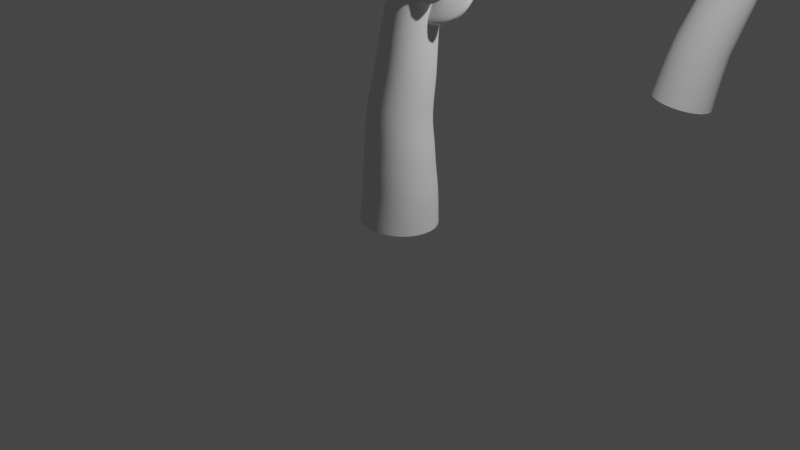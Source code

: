 # Source: v1.blend  (saved by Blender 3.1.5; exported with 4.5.12 LTS)
import bpy
from mathutils import Matrix  # noqa: F401  (used for matrix-valued properties, if any)

bpy.ops.wm.read_factory_settings(use_empty=True)
scene = bpy.context.scene
scene.name = 'Scene'

# ---- collections
col_collection = bpy.data.collections.new('Collection'); scene.collection.children.link(col_collection)

# ---- materials (node trees are filled in below, after node groups)
mat_material = bpy.data.materials.new('Material')
mat_material.alpha_threshold = 0.0
mat_material.use_transparent_shadow = False
mat_material.line_color = (0.0, 0.0, 0.0, 1.0)

# ---- node groups
ng_geometry_nodes = bpy.data.node_groups.new('Geometry Nodes', 'GeometryNodeTree')
_s = ng_geometry_nodes.interface.new_socket(name='Geometry', in_out='OUTPUT', socket_type='NodeSocketGeometry')
_s = ng_geometry_nodes.interface.new_socket(name='Geometry', in_out='INPUT', socket_type='NodeSocketGeometry')
ng_geometry_nodes.is_modifier = True
_N = ng_geometry_nodes.nodes; _L = ng_geometry_nodes.links
n0 = _N.new('NodeGroupInput'); n0.name = 'Group Input'; n0.location = (-939, 153)
n1 = _N.new('GeometryNodeCurveQuadraticBezier'); n1.name = 'Quadratic Bezier'; n1.location = (-1126, 276)
n1.inputs[1].default_value = (0.0, 0.0, 0.0)
n1.inputs[2].default_value = (0.0, 0.0, 0.0)
n1.inputs[3].default_value = (0.0, 0.0, 6.0)
n2 = _N.new('GeometryNodeSetCurveRadius'); n2.name = 'Set Curve Radius'; n2.location = (-143, 285)
n3 = _N.new('ShaderNodeTexNoise'); n3.name = 'Noise Texture'; n3.location = (-656, 347)
n3.width = 125
n3.hide = True
n3.inputs[2].default_value = -0.6
n4 = _N.new('ShaderNodeMapRange'); n4.name = 'Map Range.001'; n4.location = (-508, 484)
n4.hide = True
n4.inputs[4].default_value = 4.0
n5 = _N.new('ShaderNodeMath'); n5.name = 'Math.001'; n5.location = (-489, 352)
n5.hide = True
n5.operation = 'SUBTRACT'
n6 = _N.new('ShaderNodeMath'); n6.name = 'Math'; n6.location = (-135, 491)
n6.operation = 'MULTIPLY'
n7 = _N.new('GeometryNodeCurveToMesh'); n7.name = 'Curve to Mesh'; n7.location = (365, 318)
n8 = _N.new('GeometryNodeSetPosition'); n8.name = 'Set Position'; n8.location = (124, 393)
n9 = _N.new('FunctionNodeAlignEulerToVector'); n9.name = 'Align Euler to Vector'; n9.location = (-145, -732)
n10 = _N.new('GeometryNodeInputTangent'); n10.name = 'Curve Tangent.001'; n10.location = (-310, -857)
n11 = _N.new('ShaderNodeCombineXYZ'); n11.name = 'Combine XYZ'; n11.location = (340, -536)
n11.hide = True
n12 = _N.new('GeometryNodeJoinGeometry'); n12.name = 'Join Geometry'; n12.location = (2072, 16)
n13 = _N.new('GeometryNodeSubdivisionSurface'); n13.name = 'Subdivision Surface.001'; n13.location = (2292, 167)
n13.uv_smooth = 'SMOOTH_ALL'
n13.inputs[1].default_value = 2
n13.inputs[4].default_value = False
n14 = _N.new('NodeGroupOutput'); n14.name = 'Group Output'; n14.location = (2165, -199)
n15 = _N.new('GeometryNodeSplineParameter'); n15.name = 'Spline Parameter'; n15.location = (-711, 488)
n15.hide = True
n16 = _N.new('ShaderNodeMapRange'); n16.name = 'Map Range'; n16.location = (-500, 432)
n16.hide = True
n16.inputs[3].default_value = 1.0
n16.inputs[4].default_value = 0.0
n17 = _N.new('GeometryNodeSetPosition'); n17.name = 'Set Position.002'; n17.location = (1388, -433)
n17.hide = True
n18 = _N.new('GeometryNodeRealizeInstances'); n18.name = 'Realize Instances'; n18.location = (936, -456)
n18.hide = True
n19 = _N.new('GeometryNodeSetCurveRadius'); n19.name = 'Set Curve Radius.001'; n19.location = (1206, -397)
n20 = _N.new('GeometryNodeRotateInstances'); n20.name = 'Rotate Instances.001'; n20.location = (766, -433)
n21 = _N.new('GeometryNodeCurvePrimitiveCircle'); n21.name = 'Curve Circle'; n21.location = (-122, 67)
n21.hide = True
n21.inputs[4].default_value = 0.4
n22 = _N.new('GeometryNodeCurveToMesh'); n22.name = 'Curve to Mesh.001'; n22.location = (1561, -401)
n23 = _N.new('ShaderNodeMath'); n23.name = 'Math.002'; n23.location = (342, -582)
n23.hide = True
n23.operation = 'MULTIPLY'
n23.inputs[1].default_value = 2.412
n24 = _N.new('GeometryNodeInputIndex'); n24.name = 'Index'; n24.location = (344, -629)
n25 = _N.new('ShaderNodeMapRange'); n25.name = 'Map Range.003'; n25.location = (241, -966)
n25.inputs[2].default_value = 173.7
n25.inputs[3].default_value = 1.0
n25.inputs[4].default_value = 0.0
n26 = _N.new('ShaderNodeMapRange'); n26.name = 'Map Range.002'; n26.location = (742, -679)
n26.inputs[4].default_value = 0.0
n27 = _N.new('ShaderNodeMath'); n27.name = 'Math.003'; n27.location = (471, -915)
n27.operation = 'SUBTRACT'
n27.use_clamp = True
n27.inputs[1].default_value = 0.1
n28 = _N.new('GeometryNodeCurveQuadraticBezier'); n28.name = 'Quadratic Bezier.001'; n28.location = (-502, -484)
n28.inputs[1].default_value = (0.0, 0.0, 0.0)
n28.inputs[2].default_value = (0.0, 0.0, 0.0)
n28.inputs[3].default_value = (3.0, 0.0, 1.5)
n29 = _N.new('GeometryNodeSplineParameter'); n29.name = 'Spline Parameter.001'; n29.location = (470, -788)
n30 = _N.new('GeometryNodeInstanceOnPoints'); n30.name = 'Instance on Points'; n30.location = (375, -437)
n31 = _N.new('GeometryNodeInputID'); n31.name = 'ID'; n31.location = (-99, -1019)
n32 = _N.new('GeometryNodeCurveToPoints'); n32.name = 'Curve to Points'; n32.location = (-296, -256)
n33 = _N.new('GeometryNodeDistributePointsOnFaces'); n33.name = 'Distribute Points on Faces'; n33.location = (164, -159)
n33.distribute_method = 'POISSON'
n33.use_legacy_normal = True
n33.inputs[2].default_value = 0.6
n33.inputs[3].default_value = 13.6
n34 = _N.new('ShaderNodeMath'); n34.name = 'Math.004'; n34.location = (-21, -308)
n34.hide = True
n34.inputs[1].default_value = -0.8
n35 = _N.new('GeometryNodeInputPosition'); n35.name = 'Position'; n35.location = (-22, -347)
n35.hide = True
n36 = _N.new('GeometryNodeInputNamedAttribute'); n36.name = 'Named Attribute'; n36.location = (340, 318)
n36.inputs[0].default_value = 'radius'
n37 = _N.new('GeometryNodeSwitch'); n37.name = 'Switch'; n37.location = (340, 318)
n37.input_type = 'FLOAT'
n37.inputs[1].default_value = 1.0
n38 = _N.new('GeometryNodeInputNamedAttribute'); n38.name = 'Named Attribute.001'; n38.location = (1536, -401)
n38.inputs[0].default_value = 'radius'
n39 = _N.new('GeometryNodeSwitch'); n39.name = 'Switch.001'; n39.location = (1536, -401)
n39.input_type = 'FLOAT'
n39.inputs[1].default_value = 1.0
_L.new(n1.outputs[0], n2.inputs[0])
_L.new(n21.outputs[0], n7.inputs[1])
_L.new(n15.outputs[0], n16.inputs[0])
_L.new(n16.outputs[0], n2.inputs[2])
_L.new(n2.outputs[0], n8.inputs[0])
_L.new(n8.outputs[0], n7.inputs[0])
_L.new(n15.outputs[0], n4.inputs[0])
_L.new(n4.outputs[0], n6.inputs[1])
_L.new(n3.outputs[1], n5.inputs[0])
_L.new(n5.outputs[0], n6.inputs[0])
_L.new(n6.outputs[0], n8.inputs[3])
_L.new(n8.outputs[0], n32.inputs[0])
_L.new(n21.outputs[0], n22.inputs[1])
_L.new(n12.outputs[0], n13.inputs[0])
_L.new(n10.outputs[0], n9.inputs[2])
_L.new(n9.outputs[0], n30.inputs[5])
_L.new(n6.outputs[0], n17.inputs[3])
_L.new(n24.outputs[0], n23.inputs[0])
_L.new(n11.outputs[0], n20.inputs[2])
_L.new(n23.outputs[0], n11.inputs[2])
_L.new(n7.outputs[0], n12.inputs[0])
_L.new(n17.outputs[0], n22.inputs[0])
_L.new(n18.outputs[0], n19.inputs[0])
_L.new(n30.outputs[0], n20.inputs[0])
_L.new(n28.outputs[0], n30.inputs[2])
_L.new(n19.outputs[0], n17.inputs[0])
_L.new(n29.outputs[0], n26.inputs[0])
_L.new(n26.outputs[0], n19.inputs[2])
_L.new(n20.outputs[0], n18.inputs[0])
_L.new(n22.outputs[0], n12.inputs[0])
_L.new(n31.outputs[0], n25.inputs[0])
_L.new(n25.outputs[0], n27.inputs[0])
_L.new(n27.outputs[0], n26.inputs[3])
_L.new(n7.outputs[0], n33.inputs[0])
_L.new(n33.outputs[0], n30.inputs[0])
_L.new(n35.outputs[0], n34.inputs[0])
_L.new(n34.outputs[0], n33.inputs[1])
_L.new(n13.outputs[0], n14.inputs[0])
_L.new(n36.outputs[1], n37.inputs[0])
_L.new(n36.outputs[0], n37.inputs[2])
_L.new(n37.outputs[0], n7.inputs[2])
_L.new(n38.outputs[1], n39.inputs[0])
_L.new(n38.outputs[0], n39.inputs[2])
_L.new(n39.outputs[0], n22.inputs[2])
n14.is_active_output = True
ng_geometry_nodes_001 = bpy.data.node_groups.new('Geometry Nodes.001', 'GeometryNodeTree')
_s = ng_geometry_nodes_001.interface.new_socket(name='Geometry', in_out='OUTPUT', socket_type='NodeSocketGeometry')
_s = ng_geometry_nodes_001.interface.new_socket(name='Geometry', in_out='INPUT', socket_type='NodeSocketGeometry')
ng_geometry_nodes_001.is_modifier = True
_N = ng_geometry_nodes_001.nodes; _L = ng_geometry_nodes_001.links
n0 = _N.new('GeometryNodeSetPosition'); n0.name = 'Set Position.001'; n0.location = (-593, -204)
n1 = _N.new('GeometryNodeSetCurveRadius'); n1.name = 'Set Curve Radius'; n1.location = (-385, 328)
n2 = _N.new('GeometryNodeSetPosition'); n2.name = 'Set Position'; n2.location = (-117, 437)
n3 = _N.new('ShaderNodeMath'); n3.name = 'Math'; n3.location = (-377, 534)
n3.operation = 'MULTIPLY'
n4 = _N.new('GeometryNodeCurvePrimitiveCircle'); n4.name = 'Curve Circle'; n4.location = (-183, 131)
n4.hide = True
n4.inputs[4].default_value = 0.4
n5 = _N.new('GeometryNodeCurveToMesh'); n5.name = 'Curve to Mesh'; n5.location = (123, 361)
n6 = _N.new('ShaderNodeMapRange'); n6.name = 'Map Range.002'; n6.location = (-742, 476)
n6.hide = True
n6.inputs[3].default_value = 1.0
n6.inputs[4].default_value = 0.0
n7 = _N.new('ShaderNodeMapRange'); n7.name = 'Map Range.003'; n7.location = (-749, 528)
n7.hide = True
n7.inputs[4].default_value = 4.0
n8 = _N.new('GeometryNodeSplineParameter'); n8.name = 'Spline Parameter'; n8.location = (-953, 532)
n8.hide = True
n9 = _N.new('NodeGroupOutput'); n9.name = 'Group Output'; n9.location = (473, 85)
n10 = _N.new('NodeGroupInput'); n10.name = 'Group Input'; n10.location = (-1248, 61)
n11 = _N.new('GeometryNodeInputPosition'); n11.name = 'Position'; n11.location = (-1270, -26)
n12 = _N.new('GeometryNodeCurveQuadraticBezier'); n12.name = 'Quadratic Bezier'; n12.location = (-810, 182)
n12.inputs[2].default_value = (0.0, 0.0, 0.0)
n12.inputs[3].default_value = (0.0, 0.0, 6.5)
n13 = _N.new('ShaderNodeMath'); n13.name = 'Math.002'; n13.location = (-865, 412)
n13.operation = 'SUBTRACT'
n14 = _N.new('ShaderNodeMath'); n14.name = 'Math.001'; n14.location = (-682, 409)
n14.operation = 'MULTIPLY'
n14.inputs[1].default_value = 5.4
n15 = _N.new('ShaderNodeTexNoise'); n15.name = 'Noise Texture.001'; n15.location = (-1130, 401)
n15.width = 125
n15.inputs[2].default_value = 0.2
n16 = _N.new('GeometryNodeInputNamedAttribute'); n16.name = 'Named Attribute'; n16.location = (98, 361)
n16.inputs[0].default_value = 'radius'
n17 = _N.new('GeometryNodeSwitch'); n17.name = 'Switch'; n17.location = (98, 361)
n17.input_type = 'FLOAT'
n17.inputs[1].default_value = 1.0
n18 = _N.new('GeometryNodeSampleNearestSurface'); n18.name = 'Sample Nearest Surface'; n18.location = (0, 0)
n18.data_type = 'FLOAT_VECTOR'
_L.new(n10.outputs[0], n18.inputs[0])
_L.new(n11.outputs[0], n18.inputs[1])
_L.new(n4.outputs[0], n5.inputs[1])
_L.new(n8.outputs[0], n6.inputs[0])
_L.new(n6.outputs[0], n1.inputs[2])
_L.new(n1.outputs[0], n2.inputs[0])
_L.new(n2.outputs[0], n5.inputs[0])
_L.new(n8.outputs[0], n7.inputs[0])
_L.new(n7.outputs[0], n3.inputs[1])
_L.new(n15.outputs[1], n13.inputs[0])
_L.new(n13.outputs[0], n14.inputs[0])
_L.new(n3.outputs[0], n2.inputs[3])
_L.new(n5.outputs[0], n9.inputs[0])
_L.new(n18.outputs[0], n12.inputs[1])
_L.new(n12.outputs[0], n1.inputs[0])
_L.new(n14.outputs[0], n3.inputs[0])
_L.new(n16.outputs[1], n17.inputs[0])
_L.new(n16.outputs[0], n17.inputs[2])
_L.new(n17.outputs[0], n5.inputs[2])
n9.is_active_output = True

# ---- material node trees
mat_material.use_nodes = True; mat_material.node_tree.nodes.clear()
_N = mat_material.node_tree.nodes; _L = mat_material.node_tree.links
n0 = _N.new('ShaderNodeOutputMaterial'); n0.name = 'Material Output'; n0.location = (300, 300)
n1 = _N.new('ShaderNodeBsdfPrincipled'); n1.name = 'Principled BSDF'; n1.location = (10, 300)
n1.distribution = 'GGX'
n1.subsurface_method = 'RANDOM_WALK_SKIN'
n1.inputs[2].default_value = 0.4
n1.inputs[3].default_value = 1.45
n1.inputs[27].default_value = (0.0, 0.0, 0.0, 1.0)
n1.inputs[28].default_value = 1.0
_L.new(n1.outputs[0], n0.inputs[0])
n0.is_active_output = True

# ---- world
world_world = bpy.data.worlds.new('World'); scene.world = world_world
world_world.use_nodes = True; world_world.node_tree.nodes.clear()
_N = world_world.node_tree.nodes; _L = world_world.node_tree.links
n0 = _N.new('ShaderNodeOutputWorld'); n0.name = 'World Output'; n0.location = (300, 300)
n1 = _N.new('ShaderNodeBackground'); n1.name = 'Background'; n1.location = (10, 300)
n1.inputs[0].default_value = (0.05088, 0.05088, 0.05088, 1.0)
_L.new(n1.outputs[0], n0.inputs[0])
n0.is_active_output = True
world_world.color = (0.05088, 0.05088, 0.05088)
world_world.use_sun_shadow = False
world_world.sun_shadow_jitter_overblur = 0.0

# ---- cameras
cam_camera = bpy.data.cameras.new('Camera')
cam_camera.clip_end = 100.0
cam_camera.ortho_scale = 7.314

# ---- lights
light_light = bpy.data.lights.new('Light', 'POINT')
light_light.transmission_factor = 0.0
light_light.energy = 1000.0
light_light.shadow_soft_size = 0.1
light_light.shadow_maximum_resolution = 0.006
light_light.use_absolute_resolution = True

# ---- meshes
me_cube = bpy.data.meshes.new('Cube')
me_cube.from_pydata([(1.0, 1.0, 1.0), (1.0, 1.0, -1.0), (1.0, -1.0, 1.0), (1.0, -1.0, -1.0), (-1.0, 1.0, 1.0), (-1.0, 1.0, -1.0), (-1.0, -1.0, 1.0), (-1.0, -1.0, -1.0)], [], [(0, 4, 6, 2), (3, 2, 6, 7), (7, 6, 4, 5), (5, 1, 3, 7), (1, 0, 2, 3), (5, 4, 0, 1)])
_uv = me_cube.uv_layers.new(name='UVMap')
_uv.uv.foreach_set('vector', [0.625, 0.5, 0.875, 0.5, 0.875, 0.75, 0.625, 0.75, 0.375, 0.75, 0.625, 0.75, 0.625, 1.0, 0.375, 1.0, 0.375, 0.0, 0.625, 0.0, 0.625, 0.25, 0.375, 0.25, 0.125, 0.5, 0.375, 0.5, 0.375, 0.75, 0.125, 0.75, 0.375, 0.5, 0.625, 0.5, 0.625, 0.75, 0.375, 0.75, 0.375, 0.25, 0.625, 0.25, 0.625, 0.5, 0.375, 0.5])
me_cube.materials.append(mat_material)
me_cube.use_remesh_preserve_volume = False
me_cube.use_remesh_preserve_attributes = False
me_cube.use_mirror_vertex_groups = False
me_cube.update()
me_cube_001 = bpy.data.meshes.new('Cube.001')
me_cube_001.from_pydata([(-1.0, -1.0, -1.0), (-1.0, -1.0, 1.0), (-1.0, 1.0, -1.0), (-1.0, 1.0, 1.0), (1.0, -1.0, -1.0), (1.0, -1.0, 1.0), (1.0, 1.0, -1.0), (1.0, 1.0, 1.0)], [], [(0, 1, 3, 2), (2, 3, 7, 6), (6, 7, 5, 4), (4, 5, 1, 0), (2, 6, 4, 0), (7, 3, 1, 5)])
_uv = me_cube_001.uv_layers.new(name='UVMap')
_uv.uv.foreach_set('vector', [0.375, 0.0, 0.625, 0.0, 0.625, 0.25, 0.375, 0.25, 0.375, 0.25, 0.625, 0.25, 0.625, 0.5, 0.375, 0.5, 0.375, 0.5, 0.625, 0.5, 0.625, 0.75, 0.375, 0.75, 0.375, 0.75, 0.625, 0.75, 0.625, 1.0, 0.375, 1.0, 0.125, 0.5, 0.375, 0.5, 0.375, 0.75, 0.125, 0.75, 0.625, 0.5, 0.875, 0.5, 0.875, 0.75, 0.625, 0.75])
me_cube_001.use_remesh_fix_poles = True
me_cube_001.use_remesh_preserve_attributes = False
me_cube_001.update()

# ---- objects
ob_cube = bpy.data.objects.new('Cube', me_cube)
ob_light = bpy.data.objects.new('Light', light_light)
ob_camera = bpy.data.objects.new('Camera', cam_camera)
ob_branch = bpy.data.objects.new('branch', me_cube_001)

# ---- transforms, parenting, visibility, modifiers, constraints
ob_cube.location = (0.0, 0.0, 0.0)
ob_cube.lock_rotations_4d = False
ob_cube.empty_display_type = 'ARROWS'
ob_cube.lineart.crease_threshold = 0.0
_m = ob_cube.modifiers.new('GeometryNodes', 'NODES')
_m.node_group = ng_geometry_nodes
ob_light.location = (4.076, 1.005, 5.904)
ob_light.rotation_euler = (0.6503, 0.05522, 1.866)
ob_light.lock_rotations_4d = False
ob_light.empty_display_type = 'ARROWS'
ob_light.color = (0.0, 0.0, 0.0, 0.0)
ob_light.lineart.crease_threshold = 0.0
ob_camera.location = (7.359, -6.926, 4.958)
ob_camera.rotation_euler = (1.109, 0.0, 0.8149)
ob_camera.lock_rotations_4d = False
ob_camera.empty_display_type = 'ARROWS'
ob_camera.color = (0.0, 0.0, 0.0, 0.0)
ob_camera.display_type = 'WIRE'
ob_camera.lineart.crease_threshold = 0.0
ob_branch.location = (0.0, 5.0, 0.0)
_m = ob_branch.modifiers.new('GeometryNodes', 'NODES')
_m.node_group = ng_geometry_nodes_001

# ---- collection membership
col_collection.objects.link(ob_cube)
col_collection.objects.link(ob_light)
col_collection.objects.link(ob_camera)
col_collection.objects.link(ob_branch)

# ---- scene / render settings (as saved in the file)
scene.camera = ob_camera
scene.frame_start = 1; scene.frame_end = 250; scene.frame_set(1)
scene.render.engine = 'BLENDER_EEVEE_NEXT'
scene.cycles.sampling_pattern = 'TABULATED_SOBOL'
scene.cycles.use_light_tree = False
scene.view_settings.view_transform = 'Filmic'
bpy.context.view_layer.update()
